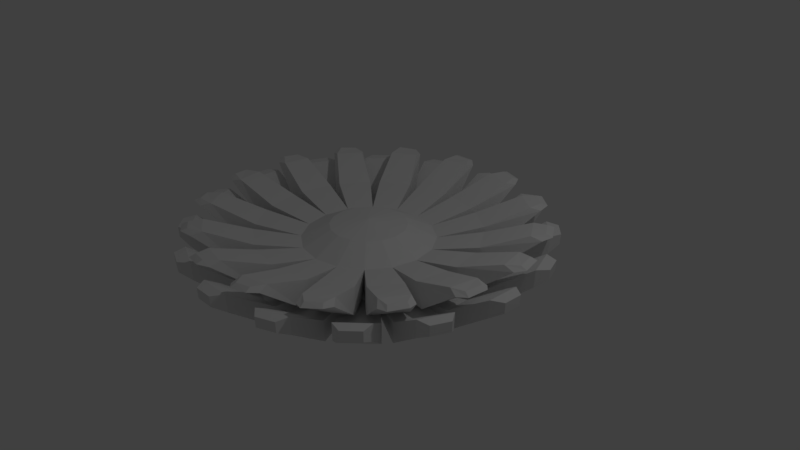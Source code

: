 # Source: Flower4.blend  (saved by Blender 2.78.0; exported with 4.5.12 LTS)
import bpy
from mathutils import Matrix  # noqa: F401  (used for matrix-valued properties, if any)

bpy.ops.wm.read_factory_settings(use_empty=True)
scene = bpy.context.scene
scene.name = 'Scene'

# ---- collections
col_collection_1 = bpy.data.collections.new('Collection 1'); scene.collection.children.link(col_collection_1)

# ---- materials (node trees are filled in below, after node groups)
mat_primary = bpy.data.materials.new('Primary')
mat_primary.alpha_threshold = 0.0
mat_primary.use_transparent_shadow = False
mat_primary.roughness = 0.5
mat_secondary = bpy.data.materials.new('Secondary')
mat_secondary.alpha_threshold = 0.0
mat_secondary.use_transparent_shadow = False
mat_secondary.roughness = 0.5

# ---- material node trees

# ---- world
world_world = bpy.data.worlds.new('World'); scene.world = world_world
world_world.color = (0.05088, 0.05088, 0.05088)
world_world.use_sun_shadow = False
world_world.sun_shadow_jitter_overblur = 0.0
world_world.cycles.sampling_method = 'MANUAL'

# ---- cameras
cam_camera = bpy.data.cameras.new('Camera')
cam_camera.clip_end = 100.0
cam_camera.lens = 35.0
cam_camera.sensor_width = 32.0
cam_camera.sensor_height = 18.0
cam_camera.ortho_scale = 7.314
cam_camera.dof.focus_distance = 0.0
cam_camera.dof.aperture_fstop = 128.0

# ---- lights
light_lamp = bpy.data.lights.new('Lamp', 'POINT')
light_lamp.transmission_factor = 0.0
light_lamp.cutoff_distance = 30.0
light_lamp.energy = 100.0
light_lamp.shadow_buffer_clip_start = 1.001
light_lamp.shadow_soft_size = 0.1
light_lamp.shadow_maximum_resolution = 0.006
light_lamp.use_absolute_resolution = True

# ---- meshes
me_sphere = bpy.data.meshes.new('Sphere')
me_sphere.from_pydata([(0.0, 0.5, 0.866), (0.0, 0.866, 0.5), (0.0, 1.0, -4.371e-08), (0.2157, 1.012, -0.1611), (0.2129, 0.9987, -0.5985), (0.0, 1.51e-07, -1.0), (-5.778e-08, 1.149e-08, 1.0), (0.1913, 0.4619, 0.866), (0.3314, 0.8001, 0.5), (0.3827, 0.9239, -4.371e-08), (0.5867, 0.8526, -0.1611), (0.5789, 0.8413, -0.5985), (0.3536, 0.3536, 0.866), (0.6124, 0.6124, 0.5), (0.7071, 0.7071, -4.371e-08), (0.8683, 0.5632, -0.1611), (0.8568, 0.5557, -0.5985), (0.4619, 0.1913, 0.866), (0.8001, 0.3314, 0.5), (0.9239, 0.3827, -4.371e-08), (1.018, 0.188, -0.1611), (1.004, 0.1855, -0.5985), (0.5, 7.11e-08, 0.866), (0.866, 1.149e-08, 0.5), (1.0, 1.149e-08, -4.371e-08), (1.012, -0.2157, -0.1611), (0.9987, -0.2129, -0.5985), (0.4619, -0.1913, 0.866), (0.8001, -0.3314, 0.5), (0.9239, -0.3827, -4.371e-08), (0.8526, -0.5867, -0.1611), (0.8413, -0.5789, -0.5985), (0.3536, -0.3536, 0.866), (0.6124, -0.6124, 0.5), (0.7071, -0.7071, -4.371e-08), (0.5632, -0.8683, -0.1611), (0.5557, -0.8568, -0.5985), (0.1913, -0.4619, 0.866), (0.3314, -0.8001, 0.5), (0.3827, -0.9239, -4.371e-08), (0.188, -1.018, -0.1611), (0.1855, -1.004, -0.5985), (-1.621e-07, -0.5, 0.866), (-2.366e-07, -0.866, 0.5), (-3.26e-07, -1.0, -4.371e-08), (-0.2157, -1.012, -0.1611), (-0.2129, -0.9987, -0.5985), (-0.1913, -0.4619, 0.866), (-0.3314, -0.8001, 0.5), (-0.3827, -0.9239, -4.371e-08), (-0.5867, -0.8526, -0.1611), (-0.5789, -0.8413, -0.5985), (-0.3536, -0.3536, 0.866), (-0.6124, -0.6124, 0.5), (-0.7071, -0.7071, -4.371e-08), (-0.8683, -0.5632, -0.1611), (-0.8568, -0.5557, -0.5985), (-0.4619, -0.1913, 0.866), (-0.8001, -0.3314, 0.5), (-0.9239, -0.3827, -4.371e-08), (-1.018, -0.188, -0.1611), (-1.004, -0.1855, -0.5985), (-0.5, 3.691e-07, 0.866), (-0.866, 4.883e-07, 0.5), (-1.0, 6.075e-07, -4.371e-08), (-1.012, 0.2157, -0.1611), (-0.9987, 0.2129, -0.5985), (-0.4619, 0.1913, 0.866), (-0.8001, 0.3314, 0.5), (-0.9239, 0.3827, -4.371e-08), (-0.8526, 0.5867, -0.1611), (-0.8413, 0.5789, -0.5985), (-0.3536, 0.3536, 0.866), (-0.6124, 0.6124, 0.5), (-0.7071, 0.7071, -4.371e-08), (-0.5632, 0.8683, -0.1611), (-0.5557, 0.8568, -0.5985), (-0.1913, 0.4619, 0.866), (-0.3314, 0.8001, 0.5), (-0.3827, 0.9239, -4.371e-08), (-0.188, 1.018, -0.1611), (-0.1855, 1.004, -0.5985), (0.06637, 1.633, 0.1997), (0.06637, 1.459, 0.736), (0.4969, 1.373, 0.736), (0.5635, 1.534, 0.2015), (0.4081, 1.603, -0.5424), (0.4118, 1.621, 0.0305), (0.8936, 1.413, 0.0305), (0.8835, 1.399, -0.5424), (0.9905, 1.325, -0.5424), (1.001, 1.34, 0.0305), (1.366, 0.9637, 0.0305), (1.351, 0.954, -0.5424), (0.6861, 1.483, 0.1997), (0.6195, 1.322, 0.736), (0.9845, 1.078, 0.736), (1.108, 1.201, 0.2015), (1.201, 1.108, 0.1997), (1.078, 0.9845, 0.736), (1.322, 0.6195, 0.736), (1.483, 0.6861, 0.2015), (1.422, 0.845, -0.5424), (1.437, 0.8547, 0.0305), (1.631, 0.3674, 0.0305), (1.614, 0.3642, -0.5424), (1.534, 0.5635, 0.1997), (1.373, 0.4969, 0.736), (1.459, 0.06637, 0.736), (1.633, 0.06637, 0.2015), (1.637, 0.2365, -0.5424), (1.655, 0.2397, 0.0305), (1.648, -0.2848, 0.0305), (1.63, -0.2811, -0.5424), (1.603, -0.4081, -0.5424), (1.621, -0.4118, 0.0305), (1.413, -0.8936, 0.0305), (1.399, -0.8835, -0.5424), (1.633, -0.06637, 0.1997), (1.459, -0.06637, 0.736), (1.373, -0.4969, 0.736), (1.534, -0.5635, 0.2015), (1.325, -0.9905, -0.5424), (1.34, -1.001, 0.0305), (0.9637, -1.366, 0.0305), (0.954, -1.351, -0.5424), (1.483, -0.6861, 0.1997), (1.322, -0.6195, 0.736), (1.078, -0.9845, 0.736), (1.201, -1.108, 0.2015), (1.108, -1.201, 0.1997), (0.9845, -1.078, 0.736), (0.6195, -1.322, 0.736), (0.6861, -1.483, 0.2015), (0.845, -1.422, -0.5424), (0.8547, -1.437, 0.0305), (0.3674, -1.631, 0.0305), (0.3642, -1.614, -0.5424), (0.5635, -1.534, 0.1997), (0.4969, -1.373, 0.736), (0.06637, -1.459, 0.736), (0.06637, -1.633, 0.2015), (0.2365, -1.637, -0.5424), (0.2397, -1.655, 0.0305), (-0.2848, -1.648, 0.0305), (-0.2811, -1.63, -0.5424), (-0.4081, -1.603, -0.5424), (-0.4118, -1.621, 0.0305), (-0.8936, -1.413, 0.0305), (-0.8835, -1.399, -0.5424), (-0.06637, -1.633, 0.1997), (-0.06637, -1.459, 0.736), (-0.4969, -1.373, 0.736), (-0.5635, -1.534, 0.2015), (-0.9905, -1.325, -0.5424), (-1.001, -1.34, 0.0305), (-1.366, -0.9637, 0.0305), (-1.351, -0.954, -0.5424), (-0.6861, -1.483, 0.1997), (-0.6195, -1.322, 0.736), (-0.9845, -1.078, 0.736), (-1.108, -1.201, 0.2015), (-1.201, -1.108, 0.1997), (-1.078, -0.9845, 0.736), (-1.322, -0.6195, 0.736), (-1.483, -0.6861, 0.2015), (-1.422, -0.845, -0.5424), (-1.437, -0.8547, 0.0305), (-1.631, -0.3674, 0.0305), (-1.614, -0.3642, -0.5424), (-1.534, -0.5635, 0.1997), (-1.373, -0.4969, 0.736), (-1.459, -0.06637, 0.736), (-1.633, -0.06637, 0.2015), (-1.637, -0.2365, -0.5424), (-1.655, -0.2397, 0.0305), (-1.648, 0.2848, 0.0305), (-1.63, 0.2811, -0.5424), (-1.603, 0.4081, -0.5424), (-1.621, 0.4118, 0.0305), (-1.413, 0.8936, 0.0305), (-1.399, 0.8835, -0.5424), (-1.633, 0.06637, 0.1997), (-1.459, 0.06637, 0.736), (-1.373, 0.4969, 0.736), (-1.534, 0.5635, 0.2015), (-1.325, 0.9905, -0.5424), (-1.34, 1.001, 0.0305), (-0.9637, 1.366, 0.0305), (-0.954, 1.351, -0.5424), (-1.483, 0.6861, 0.1997), (-1.322, 0.6195, 0.736), (-1.078, 0.9845, 0.736), (-1.201, 1.108, 0.2015), (-1.108, 1.201, 0.1997), (-0.9845, 1.078, 0.736), (-0.6195, 1.322, 0.736), (-0.6861, 1.483, 0.2015), (-0.845, 1.422, -0.5424), (-0.8547, 1.437, 0.0305), (-0.3674, 1.631, 0.0305), (-0.3642, 1.614, -0.5424), (-0.5635, 1.534, 0.1997), (-0.4969, 1.373, 0.736), (-0.06637, 1.459, 0.736), (-0.06637, 1.633, 0.2015), (-0.2365, 1.637, -0.5424), (-0.2397, 1.655, 0.0305), (0.2848, 1.648, 0.0305), (0.2811, 1.63, -0.5424), (0.221, 2.043, 1.162), (0.221, 2.187, 1.093), (0.5778, 1.972, 1.15), (0.633, 2.105, 1.068), (0.693, 2.161, 0.8035), (0.6899, 2.146, 0.3308), (1.092, 1.989, 0.8035), (1.084, 1.976, 0.3308), (1.467, 1.731, 0.8035), (1.459, 1.719, 0.3308), (1.77, 1.419, 0.8035), (1.758, 1.411, 0.3308), (0.986, 1.803, 1.162), (1.041, 1.936, 1.093), (1.289, 1.601, 1.15), (1.391, 1.703, 1.068), (1.601, 1.289, 1.162), (1.703, 1.391, 1.093), (1.803, 0.986, 1.15), (1.936, 1.041, 1.068), (2.018, 1.038, 0.8035), (2.005, 1.03, 0.3308), (2.179, 0.6338, 0.8035), (2.164, 0.6311, 0.3308), (1.972, 0.5778, 1.162), (2.105, 0.633, 1.093), (2.043, 0.221, 1.15), (2.187, 0.221, 1.068), (2.261, 0.1865, 0.8035), (2.247, 0.1838, 0.3308), (2.255, -0.2482, 0.8035), (2.241, -0.2451, 0.3308), (2.161, -0.693, 0.8035), (2.146, -0.6899, 0.3308), (1.989, -1.092, 0.8035), (1.976, -1.084, 0.3308), (2.043, -0.221, 1.162), (2.187, -0.221, 1.093), (1.972, -0.5778, 1.15), (2.105, -0.633, 1.068), (1.731, -1.467, 0.8035), (1.719, -1.459, 0.3308), (1.419, -1.77, 0.8035), (1.411, -1.758, 0.3308), (1.803, -0.986, 1.162), (1.936, -1.041, 1.093), (1.601, -1.289, 1.15), (1.703, -1.391, 1.068), (1.289, -1.601, 1.162), (1.391, -1.703, 1.093), (0.986, -1.803, 1.15), (1.041, -1.936, 1.068), (1.038, -2.018, 0.8035), (1.03, -2.005, 0.3308), (0.6338, -2.179, 0.8035), (0.6311, -2.164, 0.3308), (0.5778, -1.972, 1.162), (0.633, -2.105, 1.093), (0.221, -2.043, 1.15), (0.221, -2.187, 1.068), (0.1865, -2.261, 0.8035), (0.1838, -2.247, 0.3308), (-0.2482, -2.255, 0.8035), (-0.2451, -2.241, 0.3308), (-0.693, -2.161, 0.8035), (-0.6899, -2.146, 0.3308), (-1.092, -1.989, 0.8035), (-1.084, -1.976, 0.3308), (-0.221, -2.043, 1.162), (-0.221, -2.187, 1.093), (-0.5778, -1.972, 1.15), (-0.633, -2.105, 1.068), (-1.467, -1.731, 0.8035), (-1.459, -1.719, 0.3308), (-1.77, -1.419, 0.8035), (-1.758, -1.411, 0.3308), (-0.986, -1.803, 1.162), (-1.041, -1.936, 1.093), (-1.289, -1.601, 1.15), (-1.391, -1.703, 1.068), (-1.601, -1.289, 1.162), (-1.703, -1.391, 1.093), (-1.803, -0.986, 1.15), (-1.936, -1.041, 1.068), (-2.018, -1.038, 0.8035), (-2.005, -1.03, 0.3308), (-2.179, -0.6338, 0.8035), (-2.164, -0.6311, 0.3308), (-1.972, -0.5778, 1.162), (-2.105, -0.633, 1.093), (-2.043, -0.221, 1.15), (-2.187, -0.221, 1.068), (-2.261, -0.1865, 0.8035), (-2.247, -0.1838, 0.3308), (-2.255, 0.2482, 0.8035), (-2.241, 0.2451, 0.3308), (-2.161, 0.693, 0.8035), (-2.146, 0.6899, 0.3308), (-1.989, 1.092, 0.8035), (-1.976, 1.084, 0.3308), (-2.043, 0.221, 1.162), (-2.187, 0.221, 1.093), (-1.972, 0.5778, 1.15), (-2.105, 0.633, 1.068), (-1.731, 1.467, 0.8035), (-1.719, 1.459, 0.3308), (-1.419, 1.77, 0.8035), (-1.411, 1.758, 0.3308), (-1.803, 0.986, 1.162), (-1.936, 1.041, 1.093), (-1.601, 1.289, 1.15), (-1.703, 1.391, 1.068), (-1.289, 1.601, 1.162), (-1.391, 1.703, 1.093), (-0.986, 1.803, 1.15), (-1.041, 1.936, 1.068), (-1.038, 2.018, 0.8035), (-1.03, 2.005, 0.3308), (-0.6338, 2.179, 0.8035), (-0.6311, 2.164, 0.3308), (-0.5778, 1.972, 1.162), (-0.633, 2.105, 1.093), (-0.221, 2.043, 1.15), (-0.221, 2.187, 1.068), (-0.1865, 2.261, 0.8035), (-0.1838, 2.247, 0.3308), (0.2482, 2.255, 0.8035), (0.2451, 2.241, 0.3308), (0.3287, 2.199, 1.206), (0.3287, 2.284, 1.155), (0.5379, 2.157, 1.178), (0.5702, 2.236, 1.112), (0.8335, 2.259, 0.791), (0.8317, 2.251, 0.5148), (1.068, 2.159, 0.791), (1.063, 2.152, 0.5148), (1.635, 1.768, 0.791), (1.63, 1.761, 0.5148), (1.812, 1.586, 0.791), (1.805, 1.581, 0.5148), (1.145, 1.906, 1.206), (1.178, 1.984, 1.155), (1.323, 1.787, 1.178), (1.382, 1.847, 1.112), (1.787, 1.323, 1.206), (1.847, 1.382, 1.155), (1.906, 1.145, 1.178), (1.984, 1.178, 1.112), (2.187, 1.008, 0.791), (2.18, 1.004, 0.5148), (2.281, 0.7715, 0.791), (2.273, 0.7699, 0.5148), (2.157, 0.5379, 1.206), (2.236, 0.5702, 1.155), (2.199, 0.3287, 1.178), (2.284, 0.3287, 1.112), (2.406, 0.09461, 0.791), (2.398, 0.09304, 0.5148), (2.403, -0.1603, 0.791), (2.394, -0.1585, 0.5148), (2.259, -0.8335, 0.791), (2.251, -0.8317, 0.5148), (2.159, -1.068, 0.791), (2.152, -1.063, 0.5148), (2.199, -0.3287, 1.206), (2.284, -0.3287, 1.155), (2.157, -0.5379, 1.178), (2.236, -0.5702, 1.112), (1.768, -1.635, 0.791), (1.761, -1.63, 0.5148), (1.586, -1.812, 0.791), (1.581, -1.805, 0.5148), (1.906, -1.145, 1.206), (1.984, -1.178, 1.155), (1.787, -1.323, 1.178), (1.847, -1.382, 1.112), (1.323, -1.787, 1.206), (1.382, -1.847, 1.155), (1.145, -1.906, 1.178), (1.178, -1.984, 1.112), (1.008, -2.187, 0.791), (1.004, -2.18, 0.5148), (0.7715, -2.281, 0.791), (0.7699, -2.273, 0.5148), (0.5379, -2.157, 1.206), (0.5702, -2.236, 1.155), (0.3287, -2.199, 1.178), (0.3287, -2.284, 1.112), (0.09461, -2.406, 0.791), (0.09304, -2.398, 0.5148), (-0.1603, -2.403, 0.791), (-0.1585, -2.394, 0.5148), (-0.8335, -2.259, 0.791), (-0.8317, -2.251, 0.5148), (-1.068, -2.159, 0.791), (-1.063, -2.152, 0.5148), (-0.3287, -2.199, 1.206), (-0.3287, -2.284, 1.155), (-0.5379, -2.157, 1.178), (-0.5702, -2.236, 1.112), (-1.635, -1.768, 0.791), (-1.63, -1.761, 0.5148), (-1.812, -1.586, 0.791), (-1.805, -1.581, 0.5148), (-1.145, -1.906, 1.206), (-1.178, -1.984, 1.155), (-1.323, -1.787, 1.178), (-1.382, -1.847, 1.112), (-1.787, -1.323, 1.206), (-1.847, -1.382, 1.155), (-1.906, -1.145, 1.178), (-1.984, -1.178, 1.112), (-2.187, -1.008, 0.791), (-2.18, -1.004, 0.5148), (-2.281, -0.7715, 0.791), (-2.273, -0.7699, 0.5148), (-2.157, -0.5379, 1.206), (-2.236, -0.5702, 1.155), (-2.199, -0.3287, 1.178), (-2.284, -0.3287, 1.112), (-2.406, -0.09461, 0.791), (-2.398, -0.09304, 0.5148), (-2.403, 0.1603, 0.791), (-2.394, 0.1585, 0.5148), (-2.259, 0.8335, 0.791), (-2.251, 0.8317, 0.5148), (-2.159, 1.068, 0.791), (-2.152, 1.063, 0.5148), (-2.199, 0.3287, 1.206), (-2.284, 0.3287, 1.155), (-2.157, 0.5379, 1.178), (-2.236, 0.5703, 1.112), (-1.768, 1.635, 0.791), (-1.761, 1.63, 0.5148), (-1.586, 1.812, 0.791), (-1.581, 1.805, 0.5148), (-1.906, 1.145, 1.206), (-1.984, 1.178, 1.155), (-1.787, 1.323, 1.178), (-1.847, 1.382, 1.112), (-1.323, 1.787, 1.206), (-1.382, 1.847, 1.155), (-1.145, 1.906, 1.178), (-1.178, 1.984, 1.112), (-1.008, 2.187, 0.791), (-1.004, 2.18, 0.5148), (-0.7715, 2.281, 0.791), (-0.7699, 2.273, 0.5148), (-0.5379, 2.157, 1.206), (-0.5702, 2.236, 1.155), (-0.3287, 2.199, 1.178), (-0.3287, 2.284, 1.112), (-0.09461, 2.406, 0.791), (-0.09304, 2.398, 0.5148), (0.1603, 2.403, 0.791), (0.1585, 2.394, 0.5148)], [], [(5, 4, 11), (1, 0, 7, 8), (261, 259, 387, 389), (3, 2, 9, 10), (284, 285, 413, 412), (0, 6, 7), (10, 9, 14, 15), (306, 308, 436, 434), (7, 6, 12), (5, 11, 16), (8, 7, 12, 13), (331, 330, 458, 459), (210, 212, 340, 338), (15, 14, 19, 20), (235, 234, 362, 363), (12, 6, 17), (5, 16, 21), (13, 12, 17, 18), (5, 21, 26), (18, 17, 22, 23), (257, 255, 383, 385), (20, 19, 24, 25), (280, 281, 409, 408), (17, 6, 22), (302, 304, 432, 430), (22, 6, 27), (5, 26, 31), (23, 22, 27, 28), (327, 326, 454, 455), (25, 24, 29, 30), (30, 29, 34, 35), (231, 230, 358, 359), (27, 6, 32), (5, 31, 36), (28, 27, 32, 33), (253, 251, 379, 381), (276, 277, 405, 404), (35, 34, 39, 40), (298, 300, 428, 426), (32, 6, 37), (5, 36, 41), (33, 32, 37, 38), (5, 41, 46), (38, 37, 42, 43), (323, 322, 450, 451), (40, 39, 44, 45), (227, 226, 354, 355), (37, 6, 42), (249, 247, 375, 377), (42, 6, 47), (5, 46, 51), (43, 42, 47, 48), (272, 273, 401, 400), (45, 44, 49, 50), (50, 49, 54, 55), (294, 296, 424, 422), (47, 6, 52), (5, 51, 56), (48, 47, 52, 53), (319, 318, 446, 447), (223, 222, 350, 351), (55, 54, 59, 60), (245, 243, 371, 373), (52, 6, 57), (5, 56, 61), (53, 52, 57, 58), (5, 61, 66), (58, 57, 62, 63), (268, 269, 397, 396), (60, 59, 64, 65), (290, 292, 420, 418), (57, 6, 62), (315, 314, 442, 443), (62, 6, 67), (5, 66, 71), (63, 62, 67, 68), (337, 335, 463, 465), (65, 64, 69, 70), (70, 69, 74, 75), (219, 218, 346, 347), (67, 6, 72), (5, 71, 76), (68, 67, 72, 73), (241, 239, 367, 369), (264, 265, 393, 392), (75, 74, 79, 80), (286, 288, 416, 414), (72, 6, 77), (5, 76, 81), (73, 72, 77, 78), (5, 81, 4), (78, 77, 0, 1), (311, 310, 438, 439), (80, 79, 2, 3), (333, 331, 459, 461), (77, 6, 0), (108, 109, 237, 236), (1, 83, 82, 2), (8, 84, 83, 1), (9, 85, 84, 8), (2, 82, 85, 9), (119, 120, 248, 246), (3, 87, 86, 4), (10, 88, 87, 3), (11, 89, 88, 10), (4, 86, 89, 11), (130, 131, 258, 259), (10, 91, 90, 11), (15, 92, 91, 10), (16, 93, 92, 15), (11, 90, 93, 16), (189, 186, 315, 317), (8, 95, 94, 9), (13, 96, 95, 8), (14, 97, 96, 13), (9, 94, 97, 14), (200, 201, 329, 328), (13, 99, 98, 14), (18, 100, 99, 13), (19, 101, 100, 18), (14, 98, 101, 19), (82, 83, 210, 211), (15, 103, 102, 16), (20, 104, 103, 15), (21, 105, 104, 20), (16, 102, 105, 21), (141, 138, 267, 269), (18, 107, 106, 19), (23, 108, 107, 18), (24, 109, 108, 23), (19, 106, 109, 24), (152, 153, 281, 280), (20, 111, 110, 21), (25, 112, 111, 20), (26, 113, 112, 25), (21, 110, 113, 26), (163, 164, 292, 290), (25, 115, 114, 26), (30, 116, 115, 25), (31, 117, 116, 30), (26, 114, 117, 31), (174, 175, 302, 303), (23, 119, 118, 24), (28, 120, 119, 23), (29, 121, 120, 28), (24, 118, 121, 29), (93, 90, 219, 221), (30, 123, 122, 31), (35, 124, 123, 30), (36, 125, 124, 35), (31, 122, 125, 36), (104, 105, 233, 232), (28, 127, 126, 29), (33, 128, 127, 28), (34, 129, 128, 33), (29, 126, 129, 34), (115, 116, 244, 242), (33, 131, 130, 34), (38, 132, 131, 33), (39, 133, 132, 38), (34, 130, 133, 39), (126, 127, 254, 255), (35, 135, 134, 36), (40, 136, 135, 35), (41, 137, 136, 40), (36, 134, 137, 41), (185, 182, 311, 313), (38, 139, 138, 39), (43, 140, 139, 38), (44, 141, 140, 43), (39, 138, 141, 44), (196, 197, 325, 324), (40, 143, 142, 41), (45, 144, 143, 40), (46, 145, 144, 45), (41, 142, 145, 46), (207, 208, 336, 334), (45, 147, 146, 46), (50, 148, 147, 45), (51, 149, 148, 50), (46, 146, 149, 51), (137, 134, 263, 265), (43, 151, 150, 44), (48, 152, 151, 43), (49, 153, 152, 48), (44, 150, 153, 49), (148, 149, 277, 276), (50, 155, 154, 51), (55, 156, 155, 50), (56, 157, 156, 55), (51, 154, 157, 56), (159, 160, 288, 286), (48, 159, 158, 49), (53, 160, 159, 48), (54, 161, 160, 53), (49, 158, 161, 54), (170, 171, 298, 299), (53, 163, 162, 54), (58, 164, 163, 53), (59, 165, 164, 58), (54, 162, 165, 59), (89, 86, 215, 217), (55, 167, 166, 56), (60, 168, 167, 55), (61, 169, 168, 60), (56, 166, 169, 61), (100, 101, 229, 228), (58, 171, 170, 59), (63, 172, 171, 58), (64, 173, 172, 63), (59, 170, 173, 64), (111, 112, 240, 238), (60, 175, 174, 61), (65, 176, 175, 60), (66, 177, 176, 65), (61, 174, 177, 66), (122, 123, 250, 251), (65, 179, 178, 66), (70, 180, 179, 65), (71, 181, 180, 70), (66, 178, 181, 71), (181, 178, 307, 309), (63, 183, 182, 64), (68, 184, 183, 63), (69, 185, 184, 68), (64, 182, 185, 69), (192, 193, 321, 320), (70, 187, 186, 71), (75, 188, 187, 70), (76, 189, 188, 75), (71, 186, 189, 76), (203, 204, 332, 330), (68, 191, 190, 69), (73, 192, 191, 68), (74, 193, 192, 73), (69, 190, 193, 74), (133, 130, 259, 261), (73, 195, 194, 74), (78, 196, 195, 73), (79, 197, 196, 78), (74, 194, 197, 79), (144, 145, 273, 272), (75, 199, 198, 76), (80, 200, 199, 75), (81, 201, 200, 80), (76, 198, 201, 81), (155, 156, 284, 282), (78, 203, 202, 79), (1, 204, 203, 78), (2, 205, 204, 1), (79, 202, 205, 2), (166, 167, 294, 295), (80, 207, 206, 81), (3, 208, 207, 80), (4, 209, 208, 3), (81, 206, 209, 4), (97, 94, 223, 225), (178, 179, 306, 307), (167, 168, 296, 294), (156, 157, 285, 284), (145, 142, 271, 273), (86, 87, 214, 215), (204, 205, 333, 332), (193, 190, 319, 321), (134, 135, 262, 263), (123, 124, 252, 250), (112, 113, 241, 240), (101, 98, 227, 229), (182, 183, 310, 311), (171, 172, 300, 298), (160, 161, 289, 288), (149, 146, 275, 277), (90, 91, 218, 219), (208, 209, 337, 336), (197, 194, 323, 325), (138, 139, 266, 267), (127, 128, 256, 254), (116, 117, 245, 244), (105, 102, 231, 233), (186, 187, 314, 315), (175, 176, 304, 302), (164, 165, 293, 292), (153, 150, 279, 281), (94, 95, 222, 223), (83, 84, 212, 210), (201, 198, 327, 329), (142, 143, 270, 271), (131, 132, 260, 258), (120, 121, 249, 248), (109, 106, 235, 237), (190, 191, 318, 319), (179, 180, 308, 306), (168, 169, 297, 296), (157, 154, 283, 285), (98, 99, 226, 227), (87, 88, 216, 214), (205, 202, 331, 333), (146, 147, 274, 275), (135, 136, 264, 262), (124, 125, 253, 252), (113, 110, 239, 241), (194, 195, 322, 323), (183, 184, 312, 310), (172, 173, 301, 300), (161, 158, 287, 289), (102, 103, 230, 231), (91, 92, 220, 218), (209, 206, 335, 337), (150, 151, 278, 279), (139, 140, 268, 266), (128, 129, 257, 256), (117, 114, 243, 245), (198, 199, 326, 327), (187, 188, 316, 314), (176, 177, 305, 304), (165, 162, 291, 293), (106, 107, 234, 235), (95, 96, 224, 222), (84, 85, 213, 212), (154, 155, 282, 283), (143, 144, 272, 270), (132, 133, 261, 260), (121, 118, 247, 249), (202, 203, 330, 331), (191, 192, 320, 318), (180, 181, 309, 308), (169, 166, 295, 297), (110, 111, 238, 239), (99, 100, 228, 226), (88, 89, 217, 216), (158, 159, 286, 287), (147, 148, 276, 274), (136, 137, 265, 264), (125, 122, 251, 253), (206, 207, 334, 335), (195, 196, 324, 322), (184, 185, 313, 312), (173, 170, 299, 301), (114, 115, 242, 243), (103, 104, 232, 230), (92, 93, 221, 220), (162, 163, 290, 291), (151, 152, 280, 278), (140, 141, 269, 268), (129, 126, 255, 257), (199, 200, 328, 326), (188, 189, 317, 316), (177, 174, 303, 305), (118, 119, 246, 247), (107, 108, 236, 234), (96, 97, 225, 224), (85, 82, 211, 213), (463, 462, 464, 465), (459, 458, 460, 461), (455, 454, 456, 457), (451, 450, 452, 453), (447, 446, 448, 449), (443, 442, 444, 445), (439, 438, 440, 441), (435, 434, 436, 437), (431, 430, 432, 433), (427, 426, 428, 429), (423, 422, 424, 425), (419, 418, 420, 421), (415, 414, 416, 417), (411, 410, 412, 413), (407, 406, 408, 409), (403, 402, 404, 405), (399, 398, 400, 401), (395, 394, 396, 397), (391, 390, 392, 393), (387, 386, 388, 389), (383, 382, 384, 385), (379, 378, 380, 381), (375, 374, 376, 377), (371, 370, 372, 373), (367, 366, 368, 369), (363, 362, 364, 365), (359, 358, 360, 361), (355, 354, 356, 357), (351, 350, 352, 353), (347, 346, 348, 349), (343, 342, 344, 345), (339, 338, 340, 341), (239, 238, 366, 367), (214, 216, 344, 342), (335, 334, 462, 463), (310, 312, 440, 438), (288, 289, 417, 416), (265, 263, 391, 393), (243, 242, 370, 371), (218, 220, 348, 346), (314, 316, 444, 442), (292, 293, 421, 420), (269, 267, 395, 397), (247, 246, 374, 375), (222, 224, 352, 350), (318, 320, 448, 446), (296, 297, 425, 424), (273, 271, 399, 401), (251, 250, 378, 379), (226, 228, 356, 354), (322, 324, 452, 450), (300, 301, 429, 428), (277, 275, 403, 405), (255, 254, 382, 383), (230, 232, 360, 358), (326, 328, 456, 454), (304, 305, 433, 432), (281, 279, 407, 409), (259, 258, 386, 387), (234, 236, 364, 362), (212, 213, 341, 340), (330, 332, 460, 458), (308, 309, 437, 436), (285, 283, 411, 413), (263, 262, 390, 391), (238, 240, 368, 366), (216, 217, 345, 344), (334, 336, 464, 462), (312, 313, 441, 440), (289, 287, 415, 417), (267, 266, 394, 395), (242, 244, 372, 370), (220, 221, 349, 348), (316, 317, 445, 444), (293, 291, 419, 421), (271, 270, 398, 399), (246, 248, 376, 374), (224, 225, 353, 352), (320, 321, 449, 448), (297, 295, 423, 425), (275, 274, 402, 403), (250, 252, 380, 378), (228, 229, 357, 356), (324, 325, 453, 452), (301, 299, 427, 429), (279, 278, 406, 407), (254, 256, 384, 382), (232, 233, 361, 360), (328, 329, 457, 456), (305, 303, 431, 433), (283, 282, 410, 411), (258, 260, 388, 386), (236, 237, 365, 364), (213, 211, 339, 341), (332, 333, 461, 460), (309, 307, 435, 437), (287, 286, 414, 415), (262, 264, 392, 390), (240, 241, 369, 368), (217, 215, 343, 345), (336, 337, 465, 464), (313, 311, 439, 441), (291, 290, 418, 419), (266, 268, 396, 394), (244, 245, 373, 372), (221, 219, 347, 349), (317, 315, 443, 445), (295, 294, 422, 423), (270, 272, 400, 398), (248, 249, 377, 376), (225, 223, 351, 353), (321, 319, 447, 449), (299, 298, 426, 427), (274, 276, 404, 402), (252, 253, 381, 380), (229, 227, 355, 357), (325, 323, 451, 453), (303, 302, 430, 431), (278, 280, 408, 406), (256, 257, 385, 384), (233, 231, 359, 361), (211, 210, 338, 339), (329, 327, 455, 457), (307, 306, 434, 435), (282, 284, 412, 410), (260, 261, 389, 388), (237, 235, 363, 365), (215, 214, 342, 343)])
me_sphere.polygons.foreach_set('material_index', [0, 1, 0, 0, 0, 1, 0, 0, 1, 0, 1, 0, 0, 0, 0, 1, 0, 1, 0, 1, 0, 0, 0, 1, 0, 1, 0, 1, 0, 0, 0, 0, 1, 0, 1, 0, 0, 0, 0, 1, 0, 1, 0, 1, 0, 0, 0, 1, 0, 1, 0, 1, 0, 0, 0, 0, 1, 0, 1, 0, 0, 0, 0, 1, 0, 1, 0, 1, 0, 0, 0, 1, 0, 1, 0, 1, 0, 0, 0, 0, 1, 0, 1, 0, 0, 0, 0, 1, 0, 1, 0, 1, 0, 0, 0, 1, 0, 0, 0, 0, 0, 0, 0, 0, 0, 0, 0, 0, 0, 0, 0, 0, 0, 0, 0, 0, 0, 0, 0, 0, 0, 0, 0, 0, 0, 0, 0, 0, 0, 0, 0, 0, 0, 0, 0, 0, 0, 0, 0, 0, 0, 0, 0, 0, 0, 0, 0, 0, 0, 0, 0, 0, 0, 0, 0, 0, 0, 0, 0, 0, 0, 0, 0, 0, 0, 0, 0, 0, 0, 0, 0, 0, 0, 0, 0, 0, 0, 0, 0, 0, 0, 0, 0, 0, 0, 0, 0, 0, 0, 0, 0, 0, 0, 0, 0, 0, 0, 0, 0, 0, 0, 0, 0, 0, 0, 0, 0, 0, 0, 0, 0, 0, 0, 0, 0, 0, 0, 0, 0, 0, 0, 0, 0, 0, 0, 0, 0, 0, 0, 0, 0, 0, 0, 0, 0, 0, 0, 0, 0, 0, 0, 0, 0, 0, 0, 0, 0, 0, 0, 0, 0, 0, 0, 0, 0, 0, 0, 0, 0, 0, 0, 0, 0, 0, 0, 0, 0, 0, 0, 0, 0, 0, 0, 0, 0, 0, 0, 0, 0, 0, 0, 0, 0, 0, 0, 0, 0, 0, 0, 0, 0, 0, 0, 0, 0, 0, 0, 0, 0, 0, 0, 0, 0, 0, 0, 0, 0, 0, 0, 0, 0, 0, 0, 0, 0, 0, 0, 0, 0, 0, 0, 0, 0, 0, 0, 0, 0, 0, 0, 0, 0, 0, 0, 0, 0, 0, 0, 0, 0, 0, 0, 0, 0, 0, 0, 0, 0, 0, 0, 0, 0, 0, 0, 0, 0, 0, 0, 0, 0, 0, 0, 0, 0, 0, 0, 0, 0, 0, 0, 0, 0, 0, 0, 0, 0, 0, 0, 0, 0, 0, 0, 0, 0, 0, 0, 0, 0, 0, 0, 0, 0, 0, 0, 0, 0, 0, 0, 0, 0, 0, 0, 0, 0, 0, 0, 0, 0, 0, 0, 0, 0, 0, 0, 0, 0, 0, 0, 0, 0, 0, 0, 0, 0, 0, 0, 0, 0, 0, 0, 0, 0, 0, 0, 0, 0, 0, 0, 0, 0, 0, 0, 0, 0, 0, 0, 0, 0, 0, 0, 0, 0, 0, 0, 0, 0, 0, 0, 0, 0, 0, 0, 0, 0, 0, 0, 0, 0, 0, 0, 0, 0, 0, 0, 0, 0, 0, 0, 0, 0, 0])
_uv = me_sphere.uv_layers.new(name='UVMap')
_uv.uv.foreach_set('vector', [0.1934, 0.9023, 0.1934, 0.9023, 0.1934, 0.9023, 0.1934, 0.9023, 0.1934, 0.9023, 0.1934, 0.9023, 0.1934, 0.9023, 0.1816, 0.9336, 0.1816, 0.9336, 0.1816, 0.9336, 0.1816, 0.9336, 0.1934, 0.9023, 0.1934, 0.9023, 0.1934, 0.9023, 0.1934, 0.9023, 0.07722, 0.9606, 0.07072, 0.9592, 0.07072, 0.9592, 0.07722, 0.9606, 0.1934, 0.9023, 0.1934, 0.9023, 0.1934, 0.9023, 0.1934, 0.9023, 0.1934, 0.9023, 0.1934, 0.9023, 0.1934, 0.9023, 0.06927, 0.9726, 0.06254, 0.9754, 0.06254, 0.9754, 0.06927, 0.9726, 0.1934, 0.9023, 0.1934, 0.9023, 0.1934, 0.9023, 0.1934, 0.9023, 0.1934, 0.9023, 0.1934, 0.9023, 0.1934, 0.9023, 0.1934, 0.9023, 0.1934, 0.9023, 0.1934, 0.9023, 0.1816, 0.9336, 0.1816, 0.9336, 0.1816, 0.9336, 0.1816, 0.9336, 0.1816, 0.9336, 0.1816, 0.9336, 0.1816, 0.9336, 0.1816, 0.9336, 0.1934, 0.9023, 0.1934, 0.9023, 0.1934, 0.9023, 0.1934, 0.9023, 0.1816, 0.9336, 0.1816, 0.9336, 0.1816, 0.9336, 0.1816, 0.9336, 0.1934, 0.9023, 0.1934, 0.9023, 0.1934, 0.9023, 0.1934, 0.9023, 0.1934, 0.9023, 0.1934, 0.9023, 0.1934, 0.9023, 0.1934, 0.9023, 0.1934, 0.9023, 0.1934, 0.9023, 0.1934, 0.9023, 0.1934, 0.9023, 0.1934, 0.9023, 0.1934, 0.9023, 0.1934, 0.9023, 0.1934, 0.9023, 0.1934, 0.9023, 0.1816, 0.9336, 0.1816, 0.9336, 0.1816, 0.9336, 0.1816, 0.9336, 0.1934, 0.9023, 0.1934, 0.9023, 0.1934, 0.9023, 0.1934, 0.9023, 0.1816, 0.9336, 0.1816, 0.9336, 0.1816, 0.9336, 0.1816, 0.9336, 0.1934, 0.9023, 0.1934, 0.9023, 0.1934, 0.9023, 0.07443, 0.9674, 0.06927, 0.9726, 0.06927, 0.9726, 0.07443, 0.9674, 0.1934, 0.9023, 0.1934, 0.9023, 0.1934, 0.9023, 0.1934, 0.9023, 0.1934, 0.9023, 0.1934, 0.9023, 0.1934, 0.9023, 0.1934, 0.9023, 0.1934, 0.9023, 0.1934, 0.9023, 0.05677, 0.9689, 0.05528, 0.9753, 0.05528, 0.9753, 0.05677, 0.9689, 0.1934, 0.9023, 0.1934, 0.9023, 0.1934, 0.9023, 0.1934, 0.9023, 0.1934, 0.9023, 0.1934, 0.9023, 0.1934, 0.9023, 0.1934, 0.9023, 0.04779, 0.955, 0.04134, 0.9535, 0.04134, 0.9535, 0.04779, 0.955, 0.1934, 0.9023, 0.1934, 0.9023, 0.1934, 0.9023, 0.1934, 0.9023, 0.1934, 0.9023, 0.1934, 0.9023, 0.1934, 0.9023, 0.1934, 0.9023, 0.1934, 0.9023, 0.1934, 0.9023, 0.06116, 0.9451, 0.05655, 0.9452, 0.05655, 0.9452, 0.06116, 0.9451, 0.07722, 0.9533, 0.07067, 0.9544, 0.07067, 0.9544, 0.07722, 0.9533, 0.1934, 0.9023, 0.1934, 0.9023, 0.1934, 0.9023, 0.1934, 0.9023, 0.1816, 0.9336, 0.1816, 0.9336, 0.1816, 0.9336, 0.1816, 0.9336, 0.1934, 0.9023, 0.1934, 0.9023, 0.1934, 0.9023, 0.1934, 0.9023, 0.1934, 0.9023, 0.1934, 0.9023, 0.1934, 0.9023, 0.1934, 0.9023, 0.1934, 0.9023, 0.1934, 0.9023, 0.1934, 0.9023, 0.1934, 0.9023, 0.1934, 0.9023, 0.1934, 0.9023, 0.1934, 0.9023, 0.1934, 0.9023, 0.1934, 0.9023, 0.1816, 0.9336, 0.1816, 0.9336, 0.1816, 0.9336, 0.1816, 0.9336, 0.1934, 0.9023, 0.1934, 0.9023, 0.1934, 0.9023, 0.1934, 0.9023, 0.1816, 0.9336, 0.1816, 0.9336, 0.1816, 0.9336, 0.1816, 0.9336, 0.1934, 0.9023, 0.1934, 0.9023, 0.1934, 0.9023, 0.1816, 0.9336, 0.1816, 0.9336, 0.1816, 0.9336, 0.1816, 0.9336, 0.1934, 0.9023, 0.1934, 0.9023, 0.1934, 0.9023, 0.1934, 0.9023, 0.1934, 0.9023, 0.1934, 0.9023, 0.1934, 0.9023, 0.1934, 0.9023, 0.1934, 0.9023, 0.1934, 0.9023, 0.07443, 0.9466, 0.06882, 0.9501, 0.06882, 0.9501, 0.07443, 0.9466, 0.1934, 0.9023, 0.1934, 0.9023, 0.1934, 0.9023, 0.1934, 0.9023, 0.1934, 0.9023, 0.1934, 0.9023, 0.1934, 0.9023, 0.1934, 0.9023, 0.07722, 0.9606, 0.07443, 0.9674, 0.07443, 0.9674, 0.07722, 0.9606, 0.1934, 0.9023, 0.1934, 0.9023, 0.1934, 0.9023, 0.1934, 0.9023, 0.1934, 0.9023, 0.1934, 0.9023, 0.1934, 0.9023, 0.1934, 0.9023, 0.1934, 0.9023, 0.1934, 0.9023, 0.1816, 0.9336, 0.1816, 0.9336, 0.1816, 0.9336, 0.1816, 0.9336, 0.1816, 0.9336, 0.1816, 0.9336, 0.1816, 0.9336, 0.1816, 0.9336, 0.1934, 0.9023, 0.1934, 0.9023, 0.1934, 0.9023, 0.1934, 0.9023, 0.05655, 0.9452, 0.05237, 0.9471, 0.05237, 0.9471, 0.05655, 0.9452, 0.1934, 0.9023, 0.1934, 0.9023, 0.1934, 0.9023, 0.1934, 0.9023, 0.1934, 0.9023, 0.1934, 0.9023, 0.1934, 0.9023, 0.1934, 0.9023, 0.1934, 0.9023, 0.1934, 0.9023, 0.1934, 0.9023, 0.1934, 0.9023, 0.1934, 0.9023, 0.1934, 0.9023, 0.1934, 0.9023, 0.1934, 0.9023, 0.1934, 0.9023, 0.1816, 0.9336, 0.1816, 0.9336, 0.1816, 0.9336, 0.1816, 0.9336, 0.1934, 0.9023, 0.1934, 0.9023, 0.1934, 0.9023, 0.1934, 0.9023, 0.1816, 0.9336, 0.1816, 0.9336, 0.1816, 0.9336, 0.1816, 0.9336, 0.1934, 0.9023, 0.1934, 0.9023, 0.1934, 0.9023, 0.06142, 0.9689, 0.06254, 0.9754, 0.06254, 0.9754, 0.06142, 0.9689, 0.1934, 0.9023, 0.1934, 0.9023, 0.1934, 0.9023, 0.1934, 0.9023, 0.1934, 0.9023, 0.1934, 0.9023, 0.1934, 0.9023, 0.1934, 0.9023, 0.1934, 0.9023, 0.1934, 0.9023, 0.04926, 0.964, 0.05249, 0.9672, 0.05249, 0.9672, 0.04926, 0.964, 0.1934, 0.9023, 0.1934, 0.9023, 0.1934, 0.9023, 0.1934, 0.9023, 0.1934, 0.9023, 0.1934, 0.9023, 0.1934, 0.9023, 0.1934, 0.9023, 0.04759, 0.9597, 0.0412, 0.9606, 0.0412, 0.9606, 0.04759, 0.9597, 0.1934, 0.9023, 0.1934, 0.9023, 0.1934, 0.9023, 0.1934, 0.9023, 0.1934, 0.9023, 0.1934, 0.9023, 0.1934, 0.9023, 0.1934, 0.9023, 0.1934, 0.9023, 0.1934, 0.9023, 0.05237, 0.9471, 0.04928, 0.9505, 0.04928, 0.9505, 0.05237, 0.9471, 0.06929, 0.9414, 0.06548, 0.9468, 0.06548, 0.9468, 0.06929, 0.9414, 0.1934, 0.9023, 0.1934, 0.9023, 0.1934, 0.9023, 0.1934, 0.9023, 0.1816, 0.9336, 0.1816, 0.9336, 0.1816, 0.9336, 0.1816, 0.9336, 0.1934, 0.9023, 0.1934, 0.9023, 0.1934, 0.9023, 0.1934, 0.9023, 0.1934, 0.9023, 0.1934, 0.9023, 0.1934, 0.9023, 0.1934, 0.9023, 0.1934, 0.9023, 0.1934, 0.9023, 0.1934, 0.9023, 0.1934, 0.9023, 0.1934, 0.9023, 0.1934, 0.9023, 0.1934, 0.9023, 0.1934, 0.9023, 0.1934, 0.9023, 0.1816, 0.9336, 0.1816, 0.9336, 0.1816, 0.9336, 0.1816, 0.9336, 0.1934, 0.9023, 0.1934, 0.9023, 0.1934, 0.9023, 0.1934, 0.9023, 0.1816, 0.9336, 0.1816, 0.9336, 0.1816, 0.9336, 0.1816, 0.9336, 0.1934, 0.9023, 0.1934, 0.9023, 0.1934, 0.9023, 0.1816, 0.9336, 0.1816, 0.9336, 0.1816, 0.9336, 0.1816, 0.9336, 0.1816, 0.9336, 0.1816, 0.9336, 0.1816, 0.9336, 0.1816, 0.9336, 0.1816, 0.9336, 0.1816, 0.9336, 0.1816, 0.9336, 0.1816, 0.9336, 0.1816, 0.9336, 0.1816, 0.9336, 0.1816, 0.9336, 0.1816, 0.9336, 0.1816, 0.9336, 0.1816, 0.9336, 0.1816, 0.9336, 0.1816, 0.9336, 0.1816, 0.9336, 0.1816, 0.9336, 0.1816, 0.9336, 0.1816, 0.9336, 0.04369, 0.9673, 0.04369, 0.9673, 0.04926, 0.964, 0.04926, 0.964, 0.0412, 0.9606, 0.0412, 0.9606, 0.04369, 0.9673, 0.04369, 0.9673, 0.04759, 0.9597, 0.04759, 0.9597, 0.0412, 0.9606, 0.0412, 0.9606, 0.04926, 0.964, 0.04926, 0.964, 0.04759, 0.9597, 0.04759, 0.9597, 0.1816, 0.9336, 0.1816, 0.9336, 0.1816, 0.9336, 0.1816, 0.9336, 0.0412, 0.9606, 0.0412, 0.9606, 0.04759, 0.9597, 0.04759, 0.9597, 0.04134, 0.9535, 0.04134, 0.9535, 0.0412, 0.9606, 0.0412, 0.9606, 0.04779, 0.955, 0.04779, 0.955, 0.04134, 0.9535, 0.04134, 0.9535, 0.04759, 0.9597, 0.04759, 0.9597, 0.04779, 0.955, 0.04779, 0.955, 0.05677, 0.9689, 0.06142, 0.9689, 0.06142, 0.9689, 0.05677, 0.9689, 0.1816, 0.9336, 0.1816, 0.9336, 0.1816, 0.9336, 0.1816, 0.9336, 0.1816, 0.9336, 0.1816, 0.9336, 0.1816, 0.9336, 0.1816, 0.9336, 0.1816, 0.9336, 0.1816, 0.9336, 0.1816, 0.9336, 0.1816, 0.9336, 0.1816, 0.9336, 0.1816, 0.9336, 0.1816, 0.9336, 0.1816, 0.9336, 0.04864, 0.9725, 0.05249, 0.9672, 0.05249, 0.9672, 0.04864, 0.9725, 0.1816, 0.9336, 0.1816, 0.9336, 0.1816, 0.9336, 0.1816, 0.9336, 0.1816, 0.9336, 0.1816, 0.9336, 0.1816, 0.9336, 0.1816, 0.9336, 0.1816, 0.9336, 0.1816, 0.9336, 0.1816, 0.9336, 0.1816, 0.9336, 0.1816, 0.9336, 0.1816, 0.9336, 0.1816, 0.9336, 0.1816, 0.9336, 0.1816, 0.9336, 0.1816, 0.9336, 0.1816, 0.9336, 0.1816, 0.9336, 0.04134, 0.9535, 0.04134, 0.9535, 0.04779, 0.955, 0.04779, 0.955, 0.04386, 0.9469, 0.04386, 0.9469, 0.04134, 0.9535, 0.04134, 0.9535, 0.04928, 0.9505, 0.04928, 0.9505, 0.04386, 0.9469, 0.04386, 0.9469, 0.04779, 0.955, 0.04779, 0.955, 0.04928, 0.9505, 0.04928, 0.9505, 0.1816, 0.9336, 0.1816, 0.9336, 0.1816, 0.9336, 0.1816, 0.9336, 0.1816, 0.9336, 0.1816, 0.9336, 0.1816, 0.9336, 0.1816, 0.9336, 0.1816, 0.9336, 0.1816, 0.9336, 0.1816, 0.9336, 0.1816, 0.9336, 0.1816, 0.9336, 0.1816, 0.9336, 0.1816, 0.9336, 0.1816, 0.9336, 0.1816, 0.9336, 0.1816, 0.9336, 0.1816, 0.9336, 0.1816, 0.9336, 0.1816, 0.9336, 0.1816, 0.9336, 0.1816, 0.9336, 0.1816, 0.9336, 0.04386, 0.9469, 0.04386, 0.9469, 0.04928, 0.9505, 0.04928, 0.9505, 0.04876, 0.9417, 0.04876, 0.9417, 0.04386, 0.9469, 0.04386, 0.9469, 0.05237, 0.9471, 0.05237, 0.9471, 0.04876, 0.9417, 0.04876, 0.9417, 0.04928, 0.9505, 0.04928, 0.9505, 0.05237, 0.9471, 0.05237, 0.9471, 0.1816, 0.9336, 0.1816, 0.9336, 0.1816, 0.9336, 0.1816, 0.9336, 0.04876, 0.9417, 0.04876, 0.9417, 0.05237, 0.9471, 0.05237, 0.9471, 0.05536, 0.9388, 0.05536, 0.9388, 0.04876, 0.9417, 0.04876, 0.9417, 0.05655, 0.9452, 0.05655, 0.9452, 0.05536, 0.9388, 0.05536, 0.9388, 0.05237, 0.9471, 0.05237, 0.9471, 0.05655, 0.9452, 0.05655, 0.9452, 0.06898, 0.9636, 0.07443, 0.9674, 0.07443, 0.9674, 0.06898, 0.9636, 0.1816, 0.9336, 0.1816, 0.9336, 0.1816, 0.9336, 0.1816, 0.9336, 0.1816, 0.9336, 0.1816, 0.9336, 0.1816, 0.9336, 0.1816, 0.9336, 0.1816, 0.9336, 0.1816, 0.9336, 0.1816, 0.9336, 0.1816, 0.9336, 0.1816, 0.9336, 0.1816, 0.9336, 0.1816, 0.9336, 0.1816, 0.9336, 0.04779, 0.955, 0.04759, 0.9597, 0.04759, 0.9597, 0.04779, 0.955, 0.05536, 0.9388, 0.05536, 0.9388, 0.05655, 0.9452, 0.05655, 0.9452, 0.06259, 0.9387, 0.06259, 0.9387, 0.05536, 0.9388, 0.05536, 0.9388, 0.06116, 0.9451, 0.06116, 0.9451, 0.06259, 0.9387, 0.06259, 0.9387, 0.05655, 0.9452, 0.05655, 0.9452, 0.06116, 0.9451, 0.06116, 0.9451, 0.04386, 0.9469, 0.04928, 0.9505, 0.04928, 0.9505, 0.04386, 0.9469, 0.1816, 0.9336, 0.1816, 0.9336, 0.1816, 0.9336, 0.1816, 0.9336, 0.1816, 0.9336, 0.1816, 0.9336, 0.1816, 0.9336, 0.1816, 0.9336, 0.1816, 0.9336, 0.1816, 0.9336, 0.1816, 0.9336, 0.1816, 0.9336, 0.1816, 0.9336, 0.1816, 0.9336, 0.1816, 0.9336, 0.1816, 0.9336, 0.04876, 0.9417, 0.05536, 0.9388, 0.05536, 0.9388, 0.04876, 0.9417, 0.1816, 0.9336, 0.1816, 0.9336, 0.1816, 0.9336, 0.1816, 0.9336, 0.1816, 0.9336, 0.1816, 0.9336, 0.1816, 0.9336, 0.1816, 0.9336, 0.1816, 0.9336, 0.1816, 0.9336, 0.1816, 0.9336, 0.1816, 0.9336, 0.1816, 0.9336, 0.1816, 0.9336, 0.1816, 0.9336, 0.1816, 0.9336, 0.1816, 0.9336, 0.1816, 0.9336, 0.1816, 0.9336, 0.1816, 0.9336, 0.06259, 0.9387, 0.06259, 0.9387, 0.06116, 0.9451, 0.06116, 0.9451, 0.06929, 0.9414, 0.06929, 0.9414, 0.06259, 0.9387, 0.06259, 0.9387, 0.06548, 0.9468, 0.06548, 0.9468, 0.06929, 0.9414, 0.06929, 0.9414, 0.06116, 0.9451, 0.06116, 0.9451, 0.06548, 0.9468, 0.06548, 0.9468, 0.1816, 0.9336, 0.1816, 0.9336, 0.1816, 0.9336, 0.1816, 0.9336, 0.1816, 0.9336, 0.1816, 0.9336, 0.1816, 0.9336, 0.1816, 0.9336, 0.1816, 0.9336, 0.1816, 0.9336, 0.1816, 0.9336, 0.1816, 0.9336, 0.1816, 0.9336, 0.1816, 0.9336, 0.1816, 0.9336, 0.1816, 0.9336, 0.1816, 0.9336, 0.1816, 0.9336, 0.1816, 0.9336, 0.1816, 0.9336, 0.1816, 0.9336, 0.1816, 0.9336, 0.1816, 0.9336, 0.1816, 0.9336, 0.06929, 0.9414, 0.06929, 0.9414, 0.06548, 0.9468, 0.06548, 0.9468, 0.07443, 0.9466, 0.07443, 0.9466, 0.06929, 0.9414, 0.06929, 0.9414, 0.06882, 0.9501, 0.06882, 0.9501, 0.07443, 0.9466, 0.07443, 0.9466, 0.06548, 0.9468, 0.06548, 0.9468, 0.06882, 0.9501, 0.06882, 0.9501, 0.04864, 0.9725, 0.04369, 0.9673, 0.04369, 0.9673, 0.04864, 0.9725, 0.07443, 0.9466, 0.07443, 0.9466, 0.06882, 0.9501, 0.06882, 0.9501, 0.07722, 0.9533, 0.07722, 0.9533, 0.07443, 0.9466, 0.07443, 0.9466, 0.07067, 0.9544, 0.07067, 0.9544, 0.07722, 0.9533, 0.07722, 0.9533, 0.06882, 0.9501, 0.06882, 0.9501, 0.07067, 0.9544, 0.07067, 0.9544, 0.06548, 0.9468, 0.06116, 0.9451, 0.06116, 0.9451, 0.06548, 0.9468, 0.1816, 0.9336, 0.1816, 0.9336, 0.1816, 0.9336, 0.1816, 0.9336, 0.1816, 0.9336, 0.1816, 0.9336, 0.1816, 0.9336, 0.1816, 0.9336, 0.1816, 0.9336, 0.1816, 0.9336, 0.1816, 0.9336, 0.1816, 0.9336, 0.1816, 0.9336, 0.1816, 0.9336, 0.1816, 0.9336, 0.1816, 0.9336, 0.07722, 0.9533, 0.07067, 0.9544, 0.07067, 0.9544, 0.07722, 0.9533, 0.07722, 0.9533, 0.07722, 0.9533, 0.07067, 0.9544, 0.07067, 0.9544, 0.07722, 0.9606, 0.07722, 0.9606, 0.07722, 0.9533, 0.07722, 0.9533, 0.07072, 0.9592, 0.07072, 0.9592, 0.07722, 0.9606, 0.07722, 0.9606, 0.07067, 0.9544, 0.07067, 0.9544, 0.07072, 0.9592, 0.07072, 0.9592, 0.1816, 0.9336, 0.1816, 0.9336, 0.1816, 0.9336, 0.1816, 0.9336, 0.1816, 0.9336, 0.1816, 0.9336, 0.1816, 0.9336, 0.1816, 0.9336, 0.1816, 0.9336, 0.1816, 0.9336, 0.1816, 0.9336, 0.1816, 0.9336, 0.1816, 0.9336, 0.1816, 0.9336, 0.1816, 0.9336, 0.1816, 0.9336, 0.1816, 0.9336, 0.1816, 0.9336, 0.1816, 0.9336, 0.1816, 0.9336, 0.1816, 0.9336, 0.1816, 0.9336, 0.1816, 0.9336, 0.1816, 0.9336, 0.1816, 0.9336, 0.1816, 0.9336, 0.1816, 0.9336, 0.1816, 0.9336, 0.1816, 0.9336, 0.1816, 0.9336, 0.1816, 0.9336, 0.1816, 0.9336, 0.1816, 0.9336, 0.1816, 0.9336, 0.1816, 0.9336, 0.1816, 0.9336, 0.1816, 0.9336, 0.1816, 0.9336, 0.1816, 0.9336, 0.1816, 0.9336, 0.04759, 0.9597, 0.04926, 0.964, 0.04926, 0.964, 0.04759, 0.9597, 0.07722, 0.9606, 0.07722, 0.9606, 0.07072, 0.9592, 0.07072, 0.9592, 0.07443, 0.9674, 0.07443, 0.9674, 0.07722, 0.9606, 0.07722, 0.9606, 0.06898, 0.9636, 0.06898, 0.9636, 0.07443, 0.9674, 0.07443, 0.9674, 0.07072, 0.9592, 0.07072, 0.9592, 0.06898, 0.9636, 0.06898, 0.9636, 0.1816, 0.9336, 0.1816, 0.9336, 0.1816, 0.9336, 0.1816, 0.9336, 0.1816, 0.9336, 0.1816, 0.9336, 0.1816, 0.9336, 0.1816, 0.9336, 0.1816, 0.9336, 0.1816, 0.9336, 0.1816, 0.9336, 0.1816, 0.9336, 0.1816, 0.9336, 0.1816, 0.9336, 0.1816, 0.9336, 0.1816, 0.9336, 0.1816, 0.9336, 0.1816, 0.9336, 0.1816, 0.9336, 0.1816, 0.9336, 0.04386, 0.9469, 0.04876, 0.9417, 0.04876, 0.9417, 0.04386, 0.9469, 0.07443, 0.9674, 0.07443, 0.9674, 0.06898, 0.9636, 0.06898, 0.9636, 0.06927, 0.9726, 0.06927, 0.9726, 0.07443, 0.9674, 0.07443, 0.9674, 0.06571, 0.967, 0.06571, 0.967, 0.06927, 0.9726, 0.06927, 0.9726, 0.06898, 0.9636, 0.06898, 0.9636, 0.06571, 0.967, 0.06571, 0.967, 0.05655, 0.9452, 0.05536, 0.9388, 0.05536, 0.9388, 0.05655, 0.9452, 0.06927, 0.9726, 0.06927, 0.9726, 0.06571, 0.967, 0.06571, 0.967, 0.06254, 0.9754, 0.06254, 0.9754, 0.06927, 0.9726, 0.06927, 0.9726, 0.06142, 0.9689, 0.06142, 0.9689, 0.06254, 0.9754, 0.06254, 0.9754, 0.06571, 0.967, 0.06571, 0.967, 0.06142, 0.9689, 0.06142, 0.9689, 0.06142, 0.9689, 0.06571, 0.967, 0.06571, 0.967, 0.06142, 0.9689, 0.1816, 0.9336, 0.1816, 0.9336, 0.1816, 0.9336, 0.1816, 0.9336, 0.1816, 0.9336, 0.1816, 0.9336, 0.1816, 0.9336, 0.1816, 0.9336, 0.1816, 0.9336, 0.1816, 0.9336, 0.1816, 0.9336, 0.1816, 0.9336, 0.1816, 0.9336, 0.1816, 0.9336, 0.1816, 0.9336, 0.1816, 0.9336, 0.1816, 0.9336, 0.1816, 0.9336, 0.1816, 0.9336, 0.1816, 0.9336, 0.06254, 0.9754, 0.06254, 0.9754, 0.06142, 0.9689, 0.06142, 0.9689, 0.05528, 0.9753, 0.05528, 0.9753, 0.06254, 0.9754, 0.06254, 0.9754, 0.05677, 0.9689, 0.05677, 0.9689, 0.05528, 0.9753, 0.05528, 0.9753, 0.06142, 0.9689, 0.06142, 0.9689, 0.05677, 0.9689, 0.05677, 0.9689, 0.1816, 0.9336, 0.1816, 0.9336, 0.1816, 0.9336, 0.1816, 0.9336, 0.1816, 0.9336, 0.1816, 0.9336, 0.1816, 0.9336, 0.1816, 0.9336, 0.1816, 0.9336, 0.1816, 0.9336, 0.1816, 0.9336, 0.1816, 0.9336, 0.1816, 0.9336, 0.1816, 0.9336, 0.1816, 0.9336, 0.1816, 0.9336, 0.1816, 0.9336, 0.1816, 0.9336, 0.1816, 0.9336, 0.1816, 0.9336, 0.1816, 0.9336, 0.1816, 0.9336, 0.1816, 0.9336, 0.1816, 0.9336, 0.1816, 0.9336, 0.1816, 0.9336, 0.1816, 0.9336, 0.1816, 0.9336, 0.1816, 0.9336, 0.1816, 0.9336, 0.1816, 0.9336, 0.1816, 0.9336, 0.1816, 0.9336, 0.1816, 0.9336, 0.1816, 0.9336, 0.1816, 0.9336, 0.1816, 0.9336, 0.1816, 0.9336, 0.1816, 0.9336, 0.1816, 0.9336, 0.07443, 0.9466, 0.06882, 0.9501, 0.06882, 0.9501, 0.07443, 0.9466, 0.05528, 0.9753, 0.05528, 0.9753, 0.05677, 0.9689, 0.05677, 0.9689, 0.04864, 0.9725, 0.04864, 0.9725, 0.05528, 0.9753, 0.05528, 0.9753, 0.05249, 0.9672, 0.05249, 0.9672, 0.04864, 0.9725, 0.04864, 0.9725, 0.05677, 0.9689, 0.05677, 0.9689, 0.05249, 0.9672, 0.05249, 0.9672, 0.07722, 0.9533, 0.07722, 0.9606, 0.07722, 0.9606, 0.07722, 0.9533, 0.1816, 0.9336, 0.1816, 0.9336, 0.1816, 0.9336, 0.1816, 0.9336, 0.1816, 0.9336, 0.1816, 0.9336, 0.1816, 0.9336, 0.1816, 0.9336, 0.1816, 0.9336, 0.1816, 0.9336, 0.1816, 0.9336, 0.1816, 0.9336, 0.1816, 0.9336, 0.1816, 0.9336, 0.1816, 0.9336, 0.1816, 0.9336, 0.07072, 0.9592, 0.07722, 0.9606, 0.07722, 0.9606, 0.07072, 0.9592, 0.04864, 0.9725, 0.04864, 0.9725, 0.05249, 0.9672, 0.05249, 0.9672, 0.04369, 0.9673, 0.04369, 0.9673, 0.04864, 0.9725, 0.04864, 0.9725, 0.04926, 0.964, 0.04926, 0.964, 0.04369, 0.9673, 0.04369, 0.9673, 0.05249, 0.9672, 0.05249, 0.9672, 0.04926, 0.964, 0.04926, 0.964, 0.1816, 0.9336, 0.1816, 0.9336, 0.1816, 0.9336, 0.1816, 0.9336, 0.06571, 0.967, 0.06927, 0.9726, 0.06927, 0.9726, 0.06571, 0.967, 0.07722, 0.9606, 0.07443, 0.9674, 0.07443, 0.9674, 0.07722, 0.9606, 0.07722, 0.9606, 0.07072, 0.9592, 0.07072, 0.9592, 0.07722, 0.9606, 0.06882, 0.9501, 0.06548, 0.9468, 0.06548, 0.9468, 0.06882, 0.9501, 0.04926, 0.964, 0.04369, 0.9673, 0.04369, 0.9673, 0.04926, 0.964, 0.1816, 0.9336, 0.1816, 0.9336, 0.1816, 0.9336, 0.1816, 0.9336, 0.1816, 0.9336, 0.1816, 0.9336, 0.1816, 0.9336, 0.1816, 0.9336, 0.06116, 0.9451, 0.06259, 0.9387, 0.06259, 0.9387, 0.06116, 0.9451, 0.05536, 0.9388, 0.06259, 0.9387, 0.06259, 0.9387, 0.05536, 0.9388, 0.04876, 0.9417, 0.05237, 0.9471, 0.05237, 0.9471, 0.04876, 0.9417, 0.1816, 0.9336, 0.1816, 0.9336, 0.1816, 0.9336, 0.1816, 0.9336, 0.1816, 0.9336, 0.1816, 0.9336, 0.1816, 0.9336, 0.1816, 0.9336, 0.1816, 0.9336, 0.1816, 0.9336, 0.1816, 0.9336, 0.1816, 0.9336, 0.1816, 0.9336, 0.1816, 0.9336, 0.1816, 0.9336, 0.1816, 0.9336, 0.07067, 0.9544, 0.06882, 0.9501, 0.06882, 0.9501, 0.07067, 0.9544, 0.04759, 0.9597, 0.0412, 0.9606, 0.0412, 0.9606, 0.04759, 0.9597, 0.04369, 0.9673, 0.04926, 0.964, 0.04926, 0.964, 0.04369, 0.9673, 0.1816, 0.9336, 0.1816, 0.9336, 0.1816, 0.9336, 0.1816, 0.9336, 0.1816, 0.9336, 0.1816, 0.9336, 0.1816, 0.9336, 0.1816, 0.9336, 0.1816, 0.9336, 0.1816, 0.9336, 0.1816, 0.9336, 0.1816, 0.9336, 0.05536, 0.9388, 0.05655, 0.9452, 0.05655, 0.9452, 0.05536, 0.9388, 0.04928, 0.9505, 0.04779, 0.955, 0.04779, 0.955, 0.04928, 0.9505, 0.06142, 0.9689, 0.06254, 0.9754, 0.06254, 0.9754, 0.06142, 0.9689, 0.07443, 0.9674, 0.06927, 0.9726, 0.06927, 0.9726, 0.07443, 0.9674, 0.1816, 0.9336, 0.1816, 0.9336, 0.1816, 0.9336, 0.1816, 0.9336, 0.1816, 0.9336, 0.1816, 0.9336, 0.1816, 0.9336, 0.1816, 0.9336, 0.1816, 0.9336, 0.1816, 0.9336, 0.1816, 0.9336, 0.1816, 0.9336, 0.1816, 0.9336, 0.1816, 0.9336, 0.1816, 0.9336, 0.1816, 0.9336, 0.05249, 0.9672, 0.05677, 0.9689, 0.05677, 0.9689, 0.05249, 0.9672, 0.06548, 0.9468, 0.06929, 0.9414, 0.06929, 0.9414, 0.06548, 0.9468, 0.1816, 0.9336, 0.1816, 0.9336, 0.1816, 0.9336, 0.1816, 0.9336, 0.1816, 0.9336, 0.1816, 0.9336, 0.1816, 0.9336, 0.1816, 0.9336, 0.1816, 0.9336, 0.1816, 0.9336, 0.1816, 0.9336, 0.1816, 0.9336, 0.1816, 0.9336, 0.1816, 0.9336, 0.1816, 0.9336, 0.1816, 0.9336, 0.06927, 0.9726, 0.06254, 0.9754, 0.06254, 0.9754, 0.06927, 0.9726, 0.07443, 0.9674, 0.06898, 0.9636, 0.06898, 0.9636, 0.07443, 0.9674, 0.07072, 0.9592, 0.07067, 0.9544, 0.07067, 0.9544, 0.07072, 0.9592, 0.1816, 0.9336, 0.1816, 0.9336, 0.1816, 0.9336, 0.1816, 0.9336, 0.04369, 0.9673, 0.0412, 0.9606, 0.0412, 0.9606, 0.04369, 0.9673, 0.1816, 0.9336, 0.1816, 0.9336, 0.1816, 0.9336, 0.1816, 0.9336, 0.06882, 0.9501, 0.07443, 0.9466, 0.07443, 0.9466, 0.06882, 0.9501, 0.06259, 0.9387, 0.06929, 0.9414, 0.06929, 0.9414, 0.06259, 0.9387, 0.06259, 0.9387, 0.06116, 0.9451, 0.06116, 0.9451, 0.06259, 0.9387, 0.05237, 0.9471, 0.04928, 0.9505, 0.04928, 0.9505, 0.05237, 0.9471, 0.1816, 0.9336, 0.1816, 0.9336, 0.1816, 0.9336, 0.1816, 0.9336, 0.1816, 0.9336, 0.1816, 0.9336, 0.1816, 0.9336, 0.1816, 0.9336, 0.1816, 0.9336, 0.1816, 0.9336, 0.1816, 0.9336, 0.1816, 0.9336, 0.1816, 0.9336, 0.1816, 0.9336, 0.1816, 0.9336, 0.1816, 0.9336, 0.04779, 0.955, 0.04134, 0.9535, 0.04134, 0.9535, 0.04779, 0.955, 0.0412, 0.9606, 0.04134, 0.9535, 0.04134, 0.9535, 0.0412, 0.9606, 0.04926, 0.964, 0.05249, 0.9672, 0.05249, 0.9672, 0.04926, 0.964, 0.1816, 0.9336, 0.1816, 0.9336, 0.1816, 0.9336, 0.1816, 0.9336, 0.1816, 0.9336, 0.1816, 0.9336, 0.1816, 0.9336, 0.1816, 0.9336, 0.1816, 0.9336, 0.1816, 0.9336, 0.1816, 0.9336, 0.1816, 0.9336, 0.05655, 0.9452, 0.05237, 0.9471, 0.05237, 0.9471, 0.05655, 0.9452, 0.05677, 0.9689, 0.05528, 0.9753, 0.05528, 0.9753, 0.05677, 0.9689, 0.06254, 0.9754, 0.05528, 0.9753, 0.05528, 0.9753, 0.06254, 0.9754, 0.06927, 0.9726, 0.06571, 0.967, 0.06571, 0.967, 0.06927, 0.9726, 0.1816, 0.9336, 0.1816, 0.9336, 0.1816, 0.9336, 0.1816, 0.9336, 0.1816, 0.9336, 0.1816, 0.9336, 0.1816, 0.9336, 0.1816, 0.9336, 0.1816, 0.9336, 0.1816, 0.9336, 0.1816, 0.9336, 0.1816, 0.9336, 0.1816, 0.9336, 0.1816, 0.9336, 0.1816, 0.9336, 0.1816, 0.9336, 0.07067, 0.9544, 0.07722, 0.9533, 0.07722, 0.9533, 0.07067, 0.9544, 0.06929, 0.9414, 0.07443, 0.9466, 0.07443, 0.9466, 0.06929, 0.9414, 0.1816, 0.9336, 0.1816, 0.9336, 0.1816, 0.9336, 0.1816, 0.9336, 0.1816, 0.9336, 0.1816, 0.9336, 0.1816, 0.9336, 0.1816, 0.9336, 0.1816, 0.9336, 0.1816, 0.9336, 0.1816, 0.9336, 0.1816, 0.9336, 0.1816, 0.9336, 0.1816, 0.9336, 0.1816, 0.9336, 0.1816, 0.9336, 0.06254, 0.9754, 0.06142, 0.9689, 0.06142, 0.9689, 0.06254, 0.9754, 0.06898, 0.9636, 0.07072, 0.9592, 0.07072, 0.9592, 0.06898, 0.9636, 0.04928, 0.9505, 0.04386, 0.9469, 0.04386, 0.9469, 0.04928, 0.9505, 0.1816, 0.9336, 0.1816, 0.9336, 0.1816, 0.9336, 0.1816, 0.9336, 0.0412, 0.9606, 0.04759, 0.9597, 0.04759, 0.9597, 0.0412, 0.9606, 0.1816, 0.9336, 0.1816, 0.9336, 0.1816, 0.9336, 0.1816, 0.9336, 0.07443, 0.9466, 0.07722, 0.9533, 0.07722, 0.9533, 0.07443, 0.9466, 0.06929, 0.9414, 0.06548, 0.9468, 0.06548, 0.9468, 0.06929, 0.9414, 0.06116, 0.9451, 0.05655, 0.9452, 0.05655, 0.9452, 0.06116, 0.9451, 0.05249, 0.9672, 0.04864, 0.9725, 0.04864, 0.9725, 0.05249, 0.9672, 0.1816, 0.9336, 0.1816, 0.9336, 0.1816, 0.9336, 0.1816, 0.9336, 0.1816, 0.9336, 0.1816, 0.9336, 0.1816, 0.9336, 0.1816, 0.9336, 0.1816, 0.9336, 0.1816, 0.9336, 0.1816, 0.9336, 0.1816, 0.9336, 0.05237, 0.9471, 0.04876, 0.9417, 0.04876, 0.9417, 0.05237, 0.9471, 0.04134, 0.9535, 0.04386, 0.9469, 0.04386, 0.9469, 0.04134, 0.9535, 0.04134, 0.9535, 0.04779, 0.955, 0.04779, 0.955, 0.04134, 0.9535, 0.1816, 0.9336, 0.1816, 0.9336, 0.1816, 0.9336, 0.1816, 0.9336, 0.1816, 0.9336, 0.1816, 0.9336, 0.1816, 0.9336, 0.1816, 0.9336, 0.1816, 0.9336, 0.1816, 0.9336, 0.1816, 0.9336, 0.1816, 0.9336, 0.1816, 0.9336, 0.1816, 0.9336, 0.1816, 0.9336, 0.1816, 0.9336, 0.05528, 0.9753, 0.04864, 0.9725, 0.04864, 0.9725, 0.05528, 0.9753, 0.05528, 0.9753, 0.05677, 0.9689, 0.05677, 0.9689, 0.05528, 0.9753, 0.06571, 0.967, 0.06898, 0.9636, 0.06898, 0.9636, 0.06571, 0.967, 0.1816, 0.9336, 0.1816, 0.9336, 0.1816, 0.9336, 0.1816, 0.9336, 0.1816, 0.9336, 0.1816, 0.9336, 0.1816, 0.9336, 0.1816, 0.9336, 0.1816, 0.9336, 0.1816, 0.9336, 0.1816, 0.9336, 0.1816, 0.9336, 0.1816, 0.9336, 0.1816, 0.9336, 0.1816, 0.9336, 0.1816, 0.9336, 0.05249, 0.9672, 0.04864, 0.9725, 0.04369, 0.9673, 0.04926, 0.964, 0.1816, 0.9336, 0.1816, 0.9336, 0.1816, 0.9336, 0.1816, 0.9336, 0.05677, 0.9689, 0.05528, 0.9753, 0.04864, 0.9725, 0.05249, 0.9672, 0.1816, 0.9336, 0.1816, 0.9336, 0.1816, 0.9336, 0.1816, 0.9336, 0.1816, 0.9336, 0.1816, 0.9336, 0.1816, 0.9336, 0.1816, 0.9336, 0.06142, 0.9689, 0.06254, 0.9754, 0.05528, 0.9753, 0.05677, 0.9689, 0.1816, 0.9336, 0.1816, 0.9336, 0.1816, 0.9336, 0.1816, 0.9336, 0.06571, 0.967, 0.06927, 0.9726, 0.06254, 0.9754, 0.06142, 0.9689, 0.06898, 0.9636, 0.07443, 0.9674, 0.06927, 0.9726, 0.06571, 0.967, 0.1816, 0.9336, 0.1816, 0.9336, 0.1816, 0.9336, 0.1816, 0.9336, 0.07072, 0.9592, 0.07722, 0.9606, 0.07443, 0.9674, 0.06898, 0.9636, 0.1816, 0.9336, 0.1816, 0.9336, 0.1816, 0.9336, 0.1816, 0.9336, 0.1816, 0.9336, 0.1816, 0.9336, 0.1816, 0.9336, 0.1816, 0.9336, 0.07067, 0.9544, 0.07722, 0.9533, 0.07722, 0.9606, 0.07072, 0.9592, 0.1816, 0.9336, 0.1816, 0.9336, 0.1816, 0.9336, 0.1816, 0.9336, 0.06882, 0.9501, 0.07443, 0.9466, 0.07722, 0.9533, 0.07067, 0.9544, 0.06548, 0.9468, 0.06929, 0.9414, 0.07443, 0.9466, 0.06882, 0.9501, 0.1816, 0.9336, 0.1816, 0.9336, 0.1816, 0.9336, 0.1816, 0.9336, 0.06116, 0.9451, 0.06259, 0.9387, 0.06929, 0.9414, 0.06548, 0.9468, 0.1816, 0.9336, 0.1816, 0.9336, 0.1816, 0.9336, 0.1816, 0.9336, 0.1816, 0.9336, 0.1816, 0.9336, 0.1816, 0.9336, 0.1816, 0.9336, 0.05655, 0.9452, 0.05536, 0.9388, 0.06259, 0.9387, 0.06116, 0.9451, 0.1816, 0.9336, 0.1816, 0.9336, 0.1816, 0.9336, 0.1816, 0.9336, 0.05237, 0.9471, 0.04876, 0.9417, 0.05536, 0.9388, 0.05655, 0.9452, 0.04928, 0.9505, 0.04386, 0.9469, 0.04876, 0.9417, 0.05237, 0.9471, 0.1816, 0.9336, 0.1816, 0.9336, 0.1816, 0.9336, 0.1816, 0.9336, 0.04779, 0.955, 0.04134, 0.9535, 0.04386, 0.9469, 0.04928, 0.9505, 0.1816, 0.9336, 0.1816, 0.9336, 0.1816, 0.9336, 0.1816, 0.9336, 0.1816, 0.9336, 0.1816, 0.9336, 0.1816, 0.9336, 0.1816, 0.9336, 0.04759, 0.9597, 0.0412, 0.9606, 0.04134, 0.9535, 0.04779, 0.955, 0.04926, 0.964, 0.04369, 0.9673, 0.0412, 0.9606, 0.04759, 0.9597, 0.1816, 0.9336, 0.1816, 0.9336, 0.1816, 0.9336, 0.1816, 0.9336, 0.04928, 0.9505, 0.04386, 0.9469, 0.04386, 0.9469, 0.04928, 0.9505, 0.04369, 0.9673, 0.0412, 0.9606, 0.0412, 0.9606, 0.04369, 0.9673, 0.05249, 0.9672, 0.04864, 0.9725, 0.04864, 0.9725, 0.05249, 0.9672, 0.1816, 0.9336, 0.1816, 0.9336, 0.1816, 0.9336, 0.1816, 0.9336, 0.1816, 0.9336, 0.1816, 0.9336, 0.1816, 0.9336, 0.1816, 0.9336, 0.06548, 0.9468, 0.06116, 0.9451, 0.06116, 0.9451, 0.06548, 0.9468, 0.05237, 0.9471, 0.04876, 0.9417, 0.04876, 0.9417, 0.05237, 0.9471, 0.0412, 0.9606, 0.04134, 0.9535, 0.04134, 0.9535, 0.0412, 0.9606, 0.06254, 0.9754, 0.05528, 0.9753, 0.05528, 0.9753, 0.06254, 0.9754, 0.1816, 0.9336, 0.1816, 0.9336, 0.1816, 0.9336, 0.1816, 0.9336, 0.1816, 0.9336, 0.1816, 0.9336, 0.1816, 0.9336, 0.1816, 0.9336, 0.1816, 0.9336, 0.1816, 0.9336, 0.1816, 0.9336, 0.1816, 0.9336, 0.1816, 0.9336, 0.1816, 0.9336, 0.1816, 0.9336, 0.1816, 0.9336, 0.1816, 0.9336, 0.1816, 0.9336, 0.1816, 0.9336, 0.1816, 0.9336, 0.07443, 0.9674, 0.06898, 0.9636, 0.06898, 0.9636, 0.07443, 0.9674, 0.06882, 0.9501, 0.06548, 0.9468, 0.06548, 0.9468, 0.06882, 0.9501, 0.05655, 0.9452, 0.05536, 0.9388, 0.05536, 0.9388, 0.05655, 0.9452, 0.1816, 0.9336, 0.1816, 0.9336, 0.1816, 0.9336, 0.1816, 0.9336, 0.1816, 0.9336, 0.1816, 0.9336, 0.1816, 0.9336, 0.1816, 0.9336, 0.1816, 0.9336, 0.1816, 0.9336, 0.1816, 0.9336, 0.1816, 0.9336, 0.07067, 0.9544, 0.06882, 0.9501, 0.06882, 0.9501, 0.07067, 0.9544, 0.1816, 0.9336, 0.1816, 0.9336, 0.1816, 0.9336, 0.1816, 0.9336, 0.04134, 0.9535, 0.04386, 0.9469, 0.04386, 0.9469, 0.04134, 0.9535, 0.05528, 0.9753, 0.04864, 0.9725, 0.04864, 0.9725, 0.05528, 0.9753, 0.06927, 0.9726, 0.06571, 0.967, 0.06571, 0.967, 0.06927, 0.9726, 0.1816, 0.9336, 0.1816, 0.9336, 0.1816, 0.9336, 0.1816, 0.9336, 0.1816, 0.9336, 0.1816, 0.9336, 0.1816, 0.9336, 0.1816, 0.9336, 0.1816, 0.9336, 0.1816, 0.9336, 0.1816, 0.9336, 0.1816, 0.9336, 0.1816, 0.9336, 0.1816, 0.9336, 0.1816, 0.9336, 0.1816, 0.9336, 0.1816, 0.9336, 0.1816, 0.9336, 0.1816, 0.9336, 0.1816, 0.9336, 0.06254, 0.9754, 0.06142, 0.9689, 0.06142, 0.9689, 0.06254, 0.9754, 0.07072, 0.9592, 0.07067, 0.9544, 0.07067, 0.9544, 0.07072, 0.9592, 0.06116, 0.9451, 0.06259, 0.9387, 0.06259, 0.9387, 0.06116, 0.9451, 0.04386, 0.9469, 0.04876, 0.9417, 0.04876, 0.9417, 0.04386, 0.9469, 0.0412, 0.9606, 0.04759, 0.9597, 0.04759, 0.9597, 0.0412, 0.9606, 0.04864, 0.9725, 0.04369, 0.9673, 0.04369, 0.9673, 0.04864, 0.9725, 0.1816, 0.9336, 0.1816, 0.9336, 0.1816, 0.9336, 0.1816, 0.9336, 0.1816, 0.9336, 0.1816, 0.9336, 0.1816, 0.9336, 0.1816, 0.9336, 0.1816, 0.9336, 0.1816, 0.9336, 0.1816, 0.9336, 0.1816, 0.9336, 0.04876, 0.9417, 0.05536, 0.9388, 0.05536, 0.9388, 0.04876, 0.9417, 0.04134, 0.9535, 0.04779, 0.955, 0.04779, 0.955, 0.04134, 0.9535, 0.05528, 0.9753, 0.05677, 0.9689, 0.05677, 0.9689, 0.05528, 0.9753, 0.1816, 0.9336, 0.1816, 0.9336, 0.1816, 0.9336, 0.1816, 0.9336, 0.06548, 0.9468, 0.06929, 0.9414, 0.06929, 0.9414, 0.06548, 0.9468, 0.1816, 0.9336, 0.1816, 0.9336, 0.1816, 0.9336, 0.1816, 0.9336, 0.1816, 0.9336, 0.1816, 0.9336, 0.1816, 0.9336, 0.1816, 0.9336, 0.1816, 0.9336, 0.1816, 0.9336, 0.1816, 0.9336, 0.1816, 0.9336, 0.06898, 0.9636, 0.07072, 0.9592, 0.07072, 0.9592, 0.06898, 0.9636, 0.06882, 0.9501, 0.07443, 0.9466, 0.07443, 0.9466, 0.06882, 0.9501, 0.05536, 0.9388, 0.06259, 0.9387, 0.06259, 0.9387, 0.05536, 0.9388, 0.1816, 0.9336, 0.1816, 0.9336, 0.1816, 0.9336, 0.1816, 0.9336, 0.1816, 0.9336, 0.1816, 0.9336, 0.1816, 0.9336, 0.1816, 0.9336, 0.1816, 0.9336, 0.1816, 0.9336, 0.1816, 0.9336, 0.1816, 0.9336, 0.1816, 0.9336, 0.1816, 0.9336, 0.1816, 0.9336, 0.1816, 0.9336, 0.1816, 0.9336, 0.1816, 0.9336, 0.1816, 0.9336, 0.1816, 0.9336, 0.04386, 0.9469, 0.04928, 0.9505, 0.04928, 0.9505, 0.04386, 0.9469, 0.04864, 0.9725, 0.05249, 0.9672, 0.05249, 0.9672, 0.04864, 0.9725, 0.06571, 0.967, 0.06898, 0.9636, 0.06898, 0.9636, 0.06571, 0.967, 0.07067, 0.9544, 0.07722, 0.9533, 0.07722, 0.9533, 0.07067, 0.9544, 0.1816, 0.9336, 0.1816, 0.9336, 0.1816, 0.9336, 0.1816, 0.9336, 0.1816, 0.9336, 0.1816, 0.9336, 0.1816, 0.9336, 0.1816, 0.9336, 0.1816, 0.9336, 0.1816, 0.9336, 0.1816, 0.9336, 0.1816, 0.9336, 0.1816, 0.9336, 0.1816, 0.9336, 0.1816, 0.9336, 0.1816, 0.9336, 0.06142, 0.9689, 0.06571, 0.967, 0.06571, 0.967, 0.06142, 0.9689, 0.1816, 0.9336, 0.1816, 0.9336, 0.1816, 0.9336, 0.1816, 0.9336, 0.06259, 0.9387, 0.06929, 0.9414, 0.06929, 0.9414, 0.06259, 0.9387, 0.04876, 0.9417, 0.05237, 0.9471, 0.05237, 0.9471, 0.04876, 0.9417, 0.04759, 0.9597, 0.04926, 0.964, 0.04926, 0.964, 0.04759, 0.9597, 0.04369, 0.9673, 0.04926, 0.964, 0.04926, 0.964, 0.04369, 0.9673, 0.1816, 0.9336, 0.1816, 0.9336, 0.1816, 0.9336, 0.1816, 0.9336, 0.1816, 0.9336, 0.1816, 0.9336, 0.1816, 0.9336, 0.1816, 0.9336, 0.1816, 0.9336, 0.1816, 0.9336, 0.1816, 0.9336, 0.1816, 0.9336, 0.05536, 0.9388, 0.05655, 0.9452, 0.05655, 0.9452, 0.05536, 0.9388, 0.04779, 0.955, 0.04759, 0.9597, 0.04759, 0.9597, 0.04779, 0.955, 0.05677, 0.9689, 0.06142, 0.9689, 0.06142, 0.9689, 0.05677, 0.9689, 0.07072, 0.9592, 0.07722, 0.9606, 0.07722, 0.9606, 0.07072, 0.9592, 0.06929, 0.9414, 0.07443, 0.9466, 0.07443, 0.9466, 0.06929, 0.9414, 0.1816, 0.9336, 0.1816, 0.9336, 0.1816, 0.9336, 0.1816, 0.9336, 0.1816, 0.9336, 0.1816, 0.9336, 0.1816, 0.9336, 0.1816, 0.9336, 0.1816, 0.9336, 0.1816, 0.9336, 0.1816, 0.9336, 0.1816, 0.9336, 0.1816, 0.9336, 0.1816, 0.9336, 0.1816, 0.9336, 0.1816, 0.9336, 0.07443, 0.9466, 0.07722, 0.9533, 0.07722, 0.9533, 0.07443, 0.9466, 0.06259, 0.9387, 0.06116, 0.9451, 0.06116, 0.9451, 0.06259, 0.9387, 0.1816, 0.9336, 0.1816, 0.9336, 0.1816, 0.9336, 0.1816, 0.9336, 0.1816, 0.9336, 0.1816, 0.9336, 0.1816, 0.9336, 0.1816, 0.9336, 0.06898, 0.9636, 0.07443, 0.9674, 0.07443, 0.9674, 0.06898, 0.9636, 0.1816, 0.9336, 0.1816, 0.9336, 0.1816, 0.9336, 0.1816, 0.9336, 0.1816, 0.9336, 0.1816, 0.9336, 0.1816, 0.9336, 0.1816, 0.9336, 0.04928, 0.9505, 0.04779, 0.955, 0.04779, 0.955, 0.04928, 0.9505, 0.1816, 0.9336, 0.1816, 0.9336, 0.1816, 0.9336, 0.1816, 0.9336, 0.05249, 0.9672, 0.05677, 0.9689, 0.05677, 0.9689, 0.05249, 0.9672, 0.06571, 0.967, 0.06927, 0.9726, 0.06927, 0.9726, 0.06571, 0.967, 0.07722, 0.9533, 0.07722, 0.9606, 0.07722, 0.9606, 0.07722, 0.9533, 0.1816, 0.9336, 0.1816, 0.9336, 0.1816, 0.9336, 0.1816, 0.9336, 0.1816, 0.9336, 0.1816, 0.9336, 0.1816, 0.9336, 0.1816, 0.9336, 0.04926, 0.964, 0.04369, 0.9673, 0.04369, 0.9673, 0.04926, 0.964])
me_sphere.materials.append(mat_primary)
me_sphere.materials.append(mat_secondary)
me_sphere.use_remesh_preserve_volume = False
me_sphere.use_remesh_preserve_attributes = False
me_sphere.use_mirror_vertex_groups = False
me_sphere.update()

# ---- objects
ob_sphere = bpy.data.objects.new('Sphere', me_sphere)
ob_lamp = bpy.data.objects.new('Lamp', light_lamp)
ob_camera = bpy.data.objects.new('Camera', cam_camera)

# ---- transforms, parenting, visibility, modifiers, constraints
ob_sphere.location = (0.0, 0.0, 0.0)
ob_sphere.scale = (1.0, 1.0, 0.5042)
ob_sphere.lineart.crease_threshold = 0.0
ob_lamp.location = (4.076, 1.005, 5.904)
ob_lamp.rotation_euler = (0.6503, 0.05522, 1.866)
ob_lamp.lock_rotations_4d = False
ob_lamp.empty_display_type = 'ARROWS'
ob_lamp.color = (0.0, 0.0, 0.0, 0.0)
ob_lamp.lineart.crease_threshold = 0.0
ob_camera.location = (7.481, -6.508, 5.344)
ob_camera.rotation_euler = (1.109, 0.0, 0.8149)
ob_camera.lock_rotations_4d = False
ob_camera.empty_display_type = 'ARROWS'
ob_camera.color = (0.0, 0.0, 0.0, 0.0)
ob_camera.display_type = 'WIRE'
ob_camera.lineart.crease_threshold = 0.0

# ---- collection membership
col_collection_1.objects.link(ob_sphere)
col_collection_1.objects.link(ob_lamp)
col_collection_1.objects.link(ob_camera)

# ---- scene / render settings (as saved in the file)
scene.camera = ob_camera
scene.frame_start = 1; scene.frame_end = 250; scene.frame_set(1)
scene.render.engine = 'BLENDER_EEVEE_NEXT'
scene.render.image_settings.color_mode = 'RGB'
scene.render.resolution_percentage = 50
scene.render.dither_intensity = 0.0
scene.cycles.use_denoising = False
scene.cycles.samples = 128
scene.cycles.sampling_pattern = 'TABULATED_SOBOL'
scene.cycles.light_sampling_threshold = 0.0
scene.cycles.use_adaptive_sampling = False
scene.cycles.use_light_tree = False
scene.cycles.blur_glossy = 0.0
scene.cycles.sample_clamp_indirect = 0.0
scene.view_settings.view_transform = 'Standard'
bpy.context.view_layer.update()
